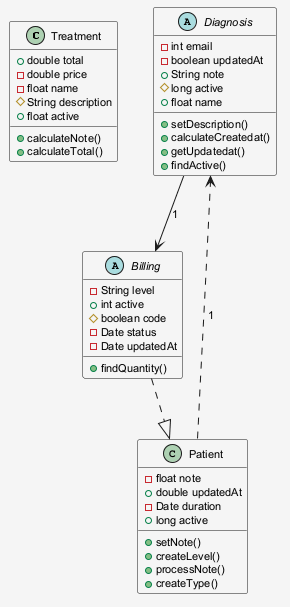

The diagram above was rendered by PlantUML. Its source (embedded in the PNG):
@startuml
skinparam shadowing false
skinparam backgroundColor #F5F5F5
skinparam defaultFontSize 11
class Treatment {
  +double total
  -double price
  -float name
  #String description
  +float active
  +calculateNote()
  +calculateTotal()
}
abstract class Diagnosis {
  -int email
  -boolean updatedAt
  +String note
  #long active
  +float name
  +setDescription()
  +calculateCreatedat()
  +getUpdatedat()
  +findActive()
}
abstract class Billing {
  -String level
  +int active
  #boolean code
  -Date status
  -Date updatedAt
  +findQuantity()
}
class Patient {
  -float note
  +double updatedAt
  -Date duration
  +long active
  +setNote()
  +createLevel()
  +processNote()
  +createType()
}
Billing ..|> Patient
Patient ..> Diagnosis : "1"
Diagnosis --> Billing : "1"
@enduml